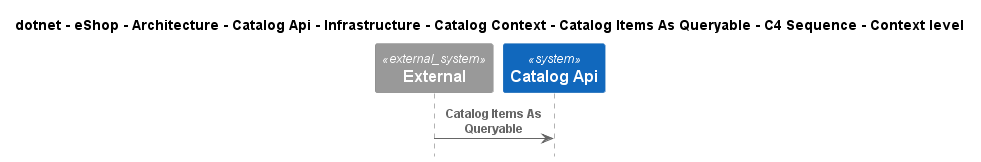

The diagram above was rendered by PlantUML. Its source (embedded in the PNG):
@startuml
!include ..\..\..\..\..\..\..\..\..\..\..\.c4s\C4_Sequence.puml

title dotnet - eShop - Architecture - Catalog Api - Infrastructure - Catalog Context - Catalog Items As Queryable - C4 Sequence - Context level

System_Ext(C4InterFlow.SoftwareSystems.ExternalSystem, "External", "")
System(dotnet.eShop.Architecture.SoftwareSystems.CatalogApi, "Catalog Api", "")

Rel(C4InterFlow.SoftwareSystems.ExternalSystem, dotnet.eShop.Architecture.SoftwareSystems.CatalogApi, "Catalog Items As Queryable")


@enduml